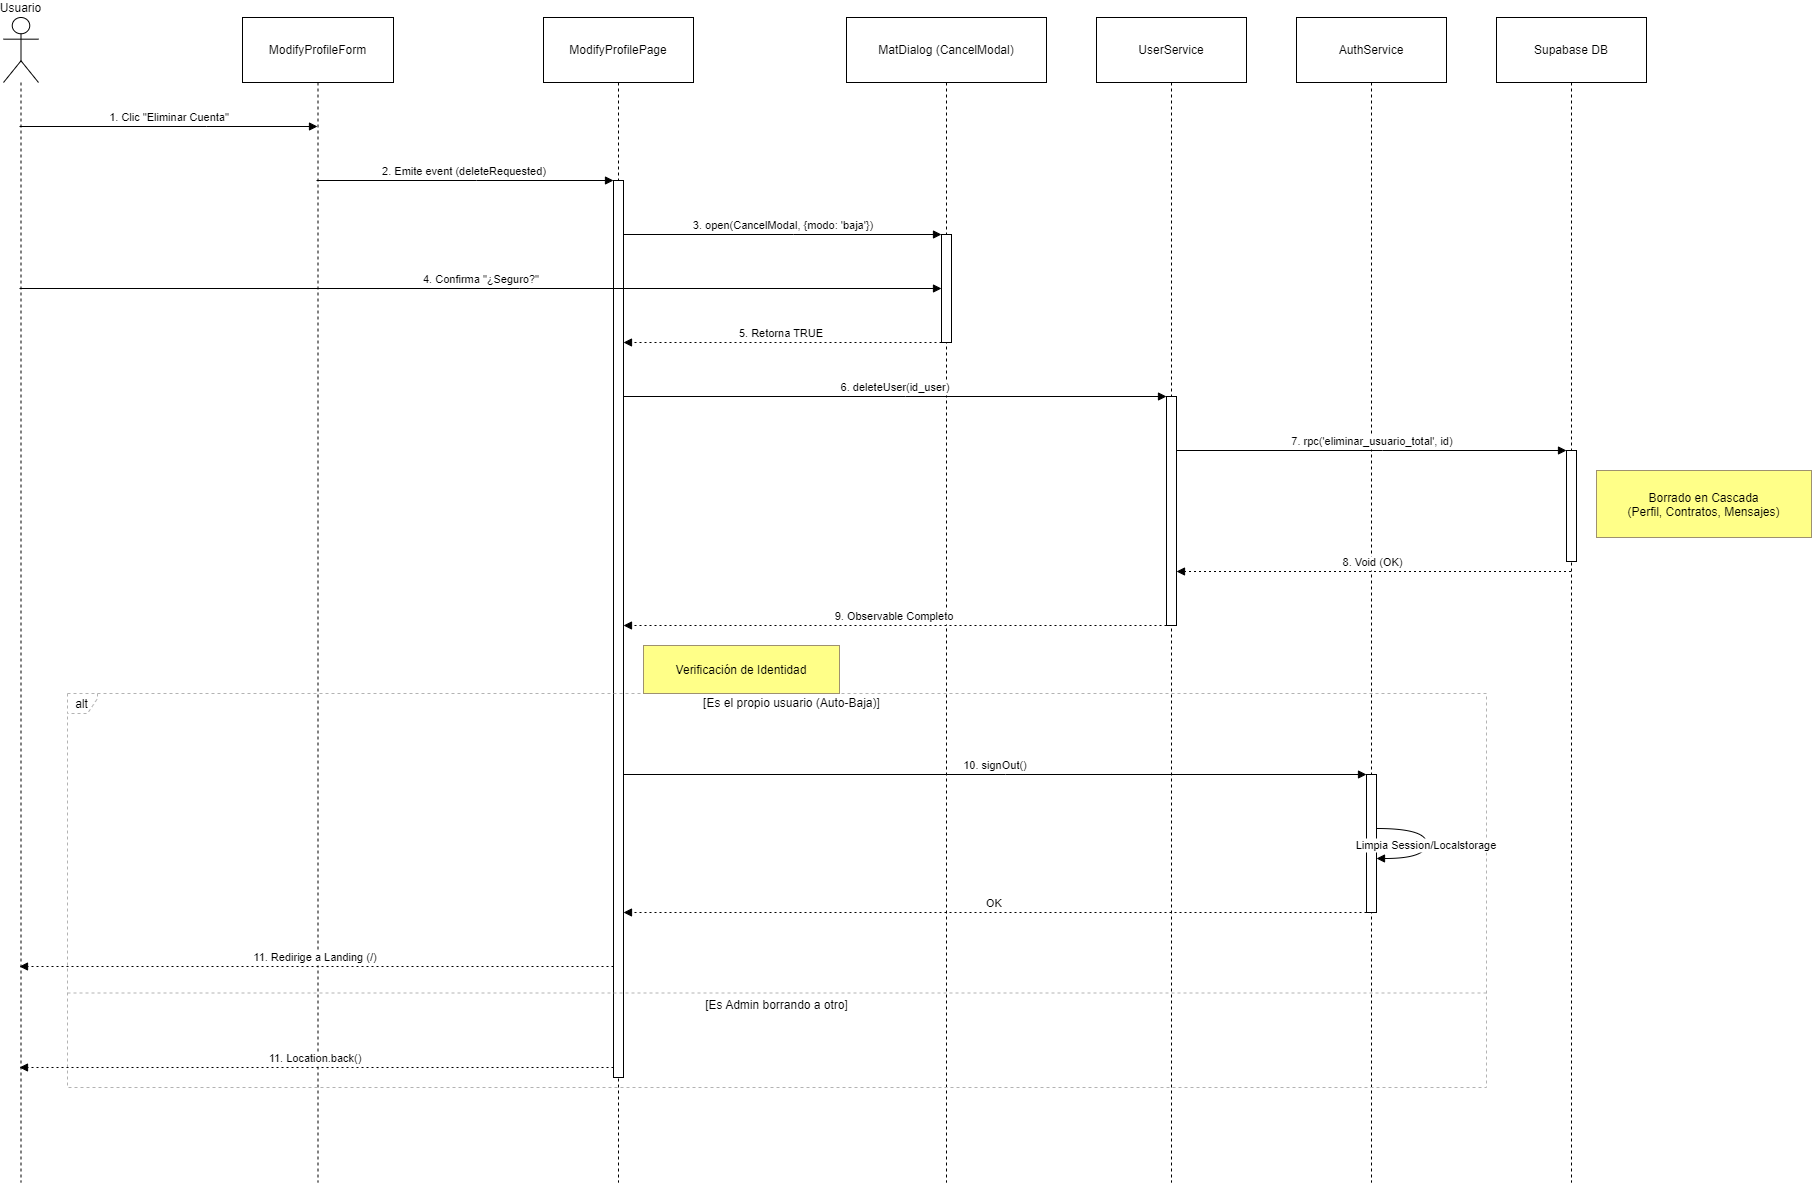

The diagram above was exported from draw.io. Its source (the exported page's mxGraphModel, read from the mxfile embedded in the PNG):
<mxGraphModel dx="2868" dy="1672" grid="1" gridSize="10" guides="1" tooltips="1" connect="1" arrows="1" fold="1" page="1" pageScale="1" pageWidth="827" pageHeight="1169" math="0" shadow="0">
  <root>
    <mxCell id="0" />
    <mxCell id="1" parent="0" />
    <mxCell id="59PtPBTdi1juvHMgXQ_Q-1" value="Usuario" style="shape=umlLifeline;perimeter=lifelinePerimeter;whiteSpace=wrap;container=1;dropTarget=0;collapsible=0;recursiveResize=0;outlineConnect=0;portConstraint=eastwest;newEdgeStyle={&quot;edgeStyle&quot;:&quot;elbowEdgeStyle&quot;,&quot;elbow&quot;:&quot;vertical&quot;,&quot;curved&quot;:0,&quot;rounded&quot;:0};participant=umlActor;verticalAlign=bottom;labelPosition=center;verticalLabelPosition=top;align=center;size=65;" parent="1" vertex="1">
      <mxGeometry x="20" y="20" width="35" height="1165" as="geometry" />
    </mxCell>
    <mxCell id="59PtPBTdi1juvHMgXQ_Q-2" value="ModifyProfileForm" style="shape=umlLifeline;perimeter=lifelinePerimeter;whiteSpace=wrap;container=1;dropTarget=0;collapsible=0;recursiveResize=0;outlineConnect=0;portConstraint=eastwest;newEdgeStyle={&quot;edgeStyle&quot;:&quot;elbowEdgeStyle&quot;,&quot;elbow&quot;:&quot;vertical&quot;,&quot;curved&quot;:0,&quot;rounded&quot;:0};size=65;" parent="1" vertex="1">
      <mxGeometry x="259" y="20" width="151" height="1165" as="geometry" />
    </mxCell>
    <mxCell id="59PtPBTdi1juvHMgXQ_Q-3" value="ModifyProfilePage" style="shape=umlLifeline;perimeter=lifelinePerimeter;whiteSpace=wrap;container=1;dropTarget=0;collapsible=0;recursiveResize=0;outlineConnect=0;portConstraint=eastwest;newEdgeStyle={&quot;edgeStyle&quot;:&quot;elbowEdgeStyle&quot;,&quot;elbow&quot;:&quot;vertical&quot;,&quot;curved&quot;:0,&quot;rounded&quot;:0};size=65;" parent="1" vertex="1">
      <mxGeometry x="560" y="20" width="150" height="1165" as="geometry" />
    </mxCell>
    <mxCell id="59PtPBTdi1juvHMgXQ_Q-4" value="" style="points=[];perimeter=orthogonalPerimeter;outlineConnect=0;targetShapes=umlLifeline;portConstraint=eastwest;newEdgeStyle={&quot;edgeStyle&quot;:&quot;elbowEdgeStyle&quot;,&quot;elbow&quot;:&quot;vertical&quot;,&quot;curved&quot;:0,&quot;rounded&quot;:0}" parent="59PtPBTdi1juvHMgXQ_Q-3" vertex="1">
      <mxGeometry x="70" y="163" width="10" height="897" as="geometry" />
    </mxCell>
    <mxCell id="59PtPBTdi1juvHMgXQ_Q-5" value="MatDialog (CancelModal)" style="shape=umlLifeline;perimeter=lifelinePerimeter;whiteSpace=wrap;container=1;dropTarget=0;collapsible=0;recursiveResize=0;outlineConnect=0;portConstraint=eastwest;newEdgeStyle={&quot;edgeStyle&quot;:&quot;elbowEdgeStyle&quot;,&quot;elbow&quot;:&quot;vertical&quot;,&quot;curved&quot;:0,&quot;rounded&quot;:0};size=65;" parent="1" vertex="1">
      <mxGeometry x="863" y="20" width="200" height="1165" as="geometry" />
    </mxCell>
    <mxCell id="59PtPBTdi1juvHMgXQ_Q-6" value="" style="points=[];perimeter=orthogonalPerimeter;outlineConnect=0;targetShapes=umlLifeline;portConstraint=eastwest;newEdgeStyle={&quot;edgeStyle&quot;:&quot;elbowEdgeStyle&quot;,&quot;elbow&quot;:&quot;vertical&quot;,&quot;curved&quot;:0,&quot;rounded&quot;:0}" parent="59PtPBTdi1juvHMgXQ_Q-5" vertex="1">
      <mxGeometry x="95" y="217" width="10" height="108" as="geometry" />
    </mxCell>
    <mxCell id="59PtPBTdi1juvHMgXQ_Q-7" value="UserService" style="shape=umlLifeline;perimeter=lifelinePerimeter;whiteSpace=wrap;container=1;dropTarget=0;collapsible=0;recursiveResize=0;outlineConnect=0;portConstraint=eastwest;newEdgeStyle={&quot;edgeStyle&quot;:&quot;elbowEdgeStyle&quot;,&quot;elbow&quot;:&quot;vertical&quot;,&quot;curved&quot;:0,&quot;rounded&quot;:0};size=65;" parent="1" vertex="1">
      <mxGeometry x="1113" y="20" width="150" height="1165" as="geometry" />
    </mxCell>
    <mxCell id="59PtPBTdi1juvHMgXQ_Q-8" value="" style="points=[];perimeter=orthogonalPerimeter;outlineConnect=0;targetShapes=umlLifeline;portConstraint=eastwest;newEdgeStyle={&quot;edgeStyle&quot;:&quot;elbowEdgeStyle&quot;,&quot;elbow&quot;:&quot;vertical&quot;,&quot;curved&quot;:0,&quot;rounded&quot;:0}" parent="59PtPBTdi1juvHMgXQ_Q-7" vertex="1">
      <mxGeometry x="70" y="379" width="10" height="229" as="geometry" />
    </mxCell>
    <mxCell id="59PtPBTdi1juvHMgXQ_Q-9" value="AuthService" style="shape=umlLifeline;perimeter=lifelinePerimeter;whiteSpace=wrap;container=1;dropTarget=0;collapsible=0;recursiveResize=0;outlineConnect=0;portConstraint=eastwest;newEdgeStyle={&quot;edgeStyle&quot;:&quot;elbowEdgeStyle&quot;,&quot;elbow&quot;:&quot;vertical&quot;,&quot;curved&quot;:0,&quot;rounded&quot;:0};size=65;" parent="1" vertex="1">
      <mxGeometry x="1313" y="20" width="150" height="1165" as="geometry" />
    </mxCell>
    <mxCell id="59PtPBTdi1juvHMgXQ_Q-10" value="" style="points=[];perimeter=orthogonalPerimeter;outlineConnect=0;targetShapes=umlLifeline;portConstraint=eastwest;newEdgeStyle={&quot;edgeStyle&quot;:&quot;elbowEdgeStyle&quot;,&quot;elbow&quot;:&quot;vertical&quot;,&quot;curved&quot;:0,&quot;rounded&quot;:0}" parent="59PtPBTdi1juvHMgXQ_Q-9" vertex="1">
      <mxGeometry x="70" y="757" width="10" height="138" as="geometry" />
    </mxCell>
    <mxCell id="59PtPBTdi1juvHMgXQ_Q-11" value="Supabase DB" style="shape=umlLifeline;perimeter=lifelinePerimeter;whiteSpace=wrap;container=1;dropTarget=0;collapsible=0;recursiveResize=0;outlineConnect=0;portConstraint=eastwest;newEdgeStyle={&quot;edgeStyle&quot;:&quot;elbowEdgeStyle&quot;,&quot;elbow&quot;:&quot;vertical&quot;,&quot;curved&quot;:0,&quot;rounded&quot;:0};size=65;" parent="1" vertex="1">
      <mxGeometry x="1513" y="20" width="150" height="1165" as="geometry" />
    </mxCell>
    <mxCell id="59PtPBTdi1juvHMgXQ_Q-12" value="" style="points=[];perimeter=orthogonalPerimeter;outlineConnect=0;targetShapes=umlLifeline;portConstraint=eastwest;newEdgeStyle={&quot;edgeStyle&quot;:&quot;elbowEdgeStyle&quot;,&quot;elbow&quot;:&quot;vertical&quot;,&quot;curved&quot;:0,&quot;rounded&quot;:0}" parent="59PtPBTdi1juvHMgXQ_Q-11" vertex="1">
      <mxGeometry x="70" y="433" width="10" height="111" as="geometry" />
    </mxCell>
    <mxCell id="59PtPBTdi1juvHMgXQ_Q-13" value="alt" style="shape=umlFrame;dashed=1;pointerEvents=0;dropTarget=0;strokeColor=#B3B3B3;height=20;width=30" parent="1" vertex="1">
      <mxGeometry x="84" y="696" width="1419" height="394" as="geometry" />
    </mxCell>
    <mxCell id="59PtPBTdi1juvHMgXQ_Q-14" value="[Es el propio usuario (Auto-Baja)]" style="text;strokeColor=none;fillColor=none;align=center;verticalAlign=middle;whiteSpace=wrap;" parent="59PtPBTdi1juvHMgXQ_Q-13" vertex="1">
      <mxGeometry x="30" width="1389" height="20" as="geometry" />
    </mxCell>
    <mxCell id="59PtPBTdi1juvHMgXQ_Q-15" value="[Es Admin borrando a otro]" style="shape=line;dashed=1;whiteSpace=wrap;verticalAlign=top;labelPosition=center;verticalLabelPosition=middle;align=center;strokeColor=#B3B3B3;" parent="59PtPBTdi1juvHMgXQ_Q-13" vertex="1">
      <mxGeometry y="298" width="1419" height="3" as="geometry" />
    </mxCell>
    <mxCell id="59PtPBTdi1juvHMgXQ_Q-16" value="1. Clic &quot;Eliminar Cuenta&quot;" style="verticalAlign=bottom;edgeStyle=elbowEdgeStyle;elbow=horizontal;curved=0;rounded=0;endArrow=block;" parent="1" source="59PtPBTdi1juvHMgXQ_Q-1" target="59PtPBTdi1juvHMgXQ_Q-2" edge="1">
      <mxGeometry relative="1" as="geometry">
        <Array as="points">
          <mxPoint x="223" y="129" />
        </Array>
      </mxGeometry>
    </mxCell>
    <mxCell id="59PtPBTdi1juvHMgXQ_Q-17" value="2. Emite event (deleteRequested)" style="verticalAlign=bottom;edgeStyle=elbowEdgeStyle;elbow=vertical;curved=0;rounded=0;endArrow=block;" parent="1" source="59PtPBTdi1juvHMgXQ_Q-2" target="59PtPBTdi1juvHMgXQ_Q-4" edge="1">
      <mxGeometry relative="1" as="geometry">
        <Array as="points">
          <mxPoint x="493" y="183" />
        </Array>
      </mxGeometry>
    </mxCell>
    <mxCell id="59PtPBTdi1juvHMgXQ_Q-18" value="3. open(CancelModal, {modo: 'baja'})" style="verticalAlign=bottom;edgeStyle=elbowEdgeStyle;elbow=vertical;curved=0;rounded=0;endArrow=block;" parent="1" source="59PtPBTdi1juvHMgXQ_Q-4" target="59PtPBTdi1juvHMgXQ_Q-6" edge="1">
      <mxGeometry relative="1" as="geometry">
        <Array as="points">
          <mxPoint x="810" y="237" />
        </Array>
      </mxGeometry>
    </mxCell>
    <mxCell id="59PtPBTdi1juvHMgXQ_Q-19" value="4. Confirma &quot;¿Seguro?&quot;" style="verticalAlign=bottom;edgeStyle=elbowEdgeStyle;elbow=vertical;curved=0;rounded=0;endArrow=block;" parent="1" source="59PtPBTdi1juvHMgXQ_Q-1" target="59PtPBTdi1juvHMgXQ_Q-6" edge="1">
      <mxGeometry relative="1" as="geometry">
        <Array as="points">
          <mxPoint x="536" y="291" />
        </Array>
      </mxGeometry>
    </mxCell>
    <mxCell id="59PtPBTdi1juvHMgXQ_Q-20" value="5. Retorna TRUE" style="verticalAlign=bottom;edgeStyle=elbowEdgeStyle;elbow=vertical;curved=0;rounded=0;dashed=1;dashPattern=2 3;endArrow=block;" parent="1" source="59PtPBTdi1juvHMgXQ_Q-6" target="59PtPBTdi1juvHMgXQ_Q-4" edge="1">
      <mxGeometry relative="1" as="geometry">
        <Array as="points">
          <mxPoint x="811" y="345" />
        </Array>
      </mxGeometry>
    </mxCell>
    <mxCell id="59PtPBTdi1juvHMgXQ_Q-21" value="6. deleteUser(id_user)" style="verticalAlign=bottom;edgeStyle=elbowEdgeStyle;elbow=vertical;curved=0;rounded=0;endArrow=block;" parent="1" source="59PtPBTdi1juvHMgXQ_Q-4" target="59PtPBTdi1juvHMgXQ_Q-8" edge="1">
      <mxGeometry relative="1" as="geometry">
        <Array as="points">
          <mxPoint x="922" y="399" />
        </Array>
      </mxGeometry>
    </mxCell>
    <mxCell id="59PtPBTdi1juvHMgXQ_Q-22" value="7. rpc('eliminar_usuario_total', id)" style="verticalAlign=bottom;edgeStyle=elbowEdgeStyle;elbow=vertical;curved=0;rounded=0;endArrow=block;" parent="1" source="59PtPBTdi1juvHMgXQ_Q-8" target="59PtPBTdi1juvHMgXQ_Q-12" edge="1">
      <mxGeometry relative="1" as="geometry">
        <Array as="points">
          <mxPoint x="1399" y="453" />
        </Array>
      </mxGeometry>
    </mxCell>
    <mxCell id="59PtPBTdi1juvHMgXQ_Q-23" value="8. Void (OK)" style="verticalAlign=bottom;edgeStyle=elbowEdgeStyle;elbow=vertical;curved=0;rounded=0;dashed=1;dashPattern=2 3;endArrow=block;" parent="1" source="59PtPBTdi1juvHMgXQ_Q-11" target="59PtPBTdi1juvHMgXQ_Q-8" edge="1">
      <mxGeometry relative="1" as="geometry">
        <Array as="points">
          <mxPoint x="1400" y="574" />
        </Array>
      </mxGeometry>
    </mxCell>
    <mxCell id="59PtPBTdi1juvHMgXQ_Q-24" value="9. Observable Completo" style="verticalAlign=bottom;edgeStyle=elbowEdgeStyle;elbow=vertical;curved=0;rounded=0;dashed=1;dashPattern=2 3;endArrow=block;" parent="1" source="59PtPBTdi1juvHMgXQ_Q-8" target="59PtPBTdi1juvHMgXQ_Q-4" edge="1">
      <mxGeometry relative="1" as="geometry">
        <Array as="points">
          <mxPoint x="923" y="628" />
        </Array>
      </mxGeometry>
    </mxCell>
    <mxCell id="59PtPBTdi1juvHMgXQ_Q-25" value="10. signOut()" style="verticalAlign=bottom;edgeStyle=elbowEdgeStyle;elbow=vertical;curved=0;rounded=0;endArrow=block;" parent="1" source="59PtPBTdi1juvHMgXQ_Q-4" target="59PtPBTdi1juvHMgXQ_Q-10" edge="1">
      <mxGeometry relative="1" as="geometry">
        <Array as="points">
          <mxPoint x="1022" y="777" />
        </Array>
      </mxGeometry>
    </mxCell>
    <mxCell id="59PtPBTdi1juvHMgXQ_Q-26" value="Limpia Session/Localstorage" style="curved=1;endArrow=block;rounded=0;" parent="1" source="59PtPBTdi1juvHMgXQ_Q-10" target="59PtPBTdi1juvHMgXQ_Q-10" edge="1">
      <mxGeometry relative="1" as="geometry">
        <Array as="points">
          <mxPoint x="1443" y="831" />
          <mxPoint x="1443" y="861" />
        </Array>
      </mxGeometry>
    </mxCell>
    <mxCell id="59PtPBTdi1juvHMgXQ_Q-27" value="OK" style="verticalAlign=bottom;edgeStyle=elbowEdgeStyle;elbow=vertical;curved=0;rounded=0;dashed=1;dashPattern=2 3;endArrow=block;" parent="1" source="59PtPBTdi1juvHMgXQ_Q-10" target="59PtPBTdi1juvHMgXQ_Q-4" edge="1">
      <mxGeometry relative="1" as="geometry">
        <Array as="points">
          <mxPoint x="1023" y="915" />
        </Array>
      </mxGeometry>
    </mxCell>
    <mxCell id="59PtPBTdi1juvHMgXQ_Q-28" value="11. Redirige a Landing (/)" style="verticalAlign=bottom;edgeStyle=elbowEdgeStyle;elbow=vertical;curved=0;rounded=0;dashed=1;dashPattern=2 3;endArrow=block;" parent="1" source="59PtPBTdi1juvHMgXQ_Q-4" target="59PtPBTdi1juvHMgXQ_Q-1" edge="1">
      <mxGeometry relative="1" as="geometry">
        <Array as="points">
          <mxPoint x="375" y="969" />
        </Array>
      </mxGeometry>
    </mxCell>
    <mxCell id="59PtPBTdi1juvHMgXQ_Q-29" value="11. Location.back()" style="verticalAlign=bottom;edgeStyle=elbowEdgeStyle;elbow=vertical;curved=0;rounded=0;dashed=1;dashPattern=2 3;endArrow=block;" parent="1" source="59PtPBTdi1juvHMgXQ_Q-4" target="59PtPBTdi1juvHMgXQ_Q-1" edge="1">
      <mxGeometry relative="1" as="geometry">
        <Array as="points">
          <mxPoint x="375" y="1070" />
        </Array>
      </mxGeometry>
    </mxCell>
    <mxCell id="59PtPBTdi1juvHMgXQ_Q-30" value="Borrado en Cascada&#10;(Perfil, Contratos, Mensajes)" style="fillColor=#ffff88;strokeColor=#9E916F;" parent="1" vertex="1">
      <mxGeometry x="1613" y="473" width="215" height="67" as="geometry" />
    </mxCell>
    <mxCell id="59PtPBTdi1juvHMgXQ_Q-31" value="Verificación de Identidad" style="fillColor=#ffff88;strokeColor=#9E916F;" parent="1" vertex="1">
      <mxGeometry x="660" y="648" width="196" height="48" as="geometry" />
    </mxCell>
  </root>
</mxGraphModel>